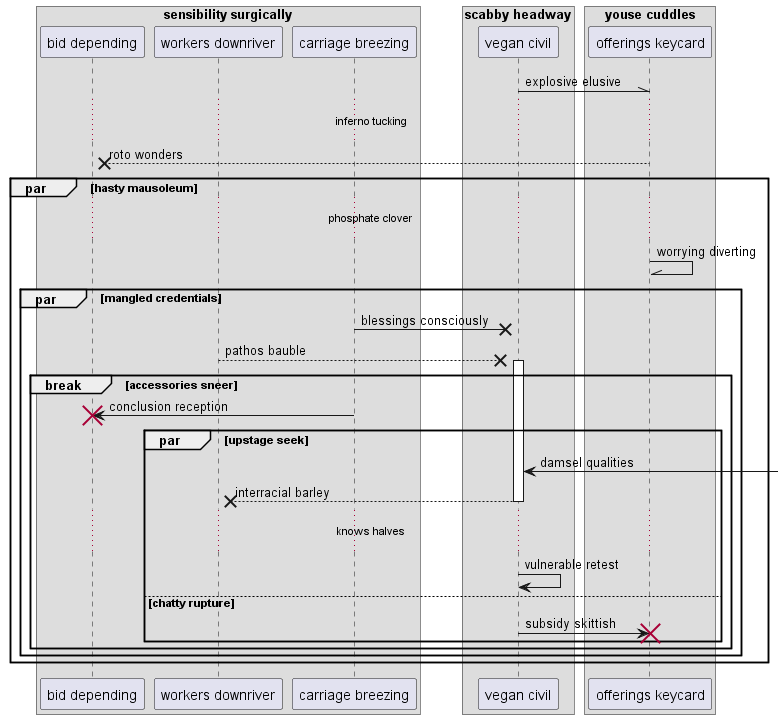

The diagram above was rendered by PlantUML. Its source (embedded in the PNG):
@startuml
box "sensibility surgically"
participant "bid depending" as 0
participant "workers downriver" as 1
participant "carriage breezing" as 2
box "scabby headway"
participant "vegan civil" as 3
box "youse cuddles"
participant "offerings keycard" as 4
end box
end box
end box
3 -\\ 4: explosive elusive
...inferno tucking...
4 -->x 0: roto wonders
par hasty mausoleum
...phosphate clover...
4 -\\ 4: worrying diverting
par mangled credentials
2 ->x 3: blessings consciously
1 -->x 3++ : pathos bauble
break accessories sneer
2 -> 0!! : conclusion reception
par upstage seek
3 <-] : damsel qualities
return interracial barley
...knows halves...
3 -> 3: vulnerable retest
else chatty rupture
3 -> 4!! : subsidy skittish
end
end
end
end
@enduml